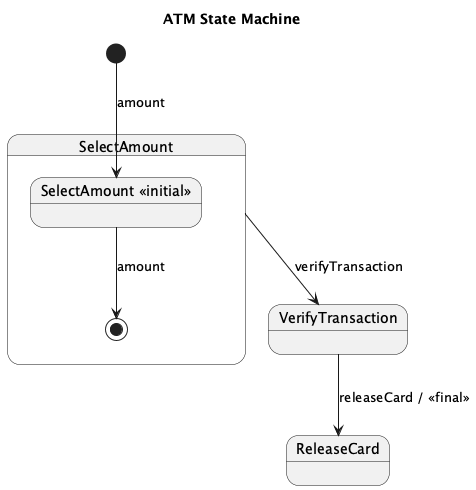

The diagram above was rendered by PlantUML. Its source (embedded in the PNG):
@startuml
title ATM State Machine

[*] --> InitialSelect : amount

state SelectAmount {
  state "SelectAmount <<initial>>" as InitialSelect
  InitialSelect --> [*] : amount
}

state VerifyTransaction

state ReleaseCard

SelectAmount --> VerifyTransaction : verifyTransaction
VerifyTransaction --> ReleaseCard : releaseCard / <<final>>

@enduml